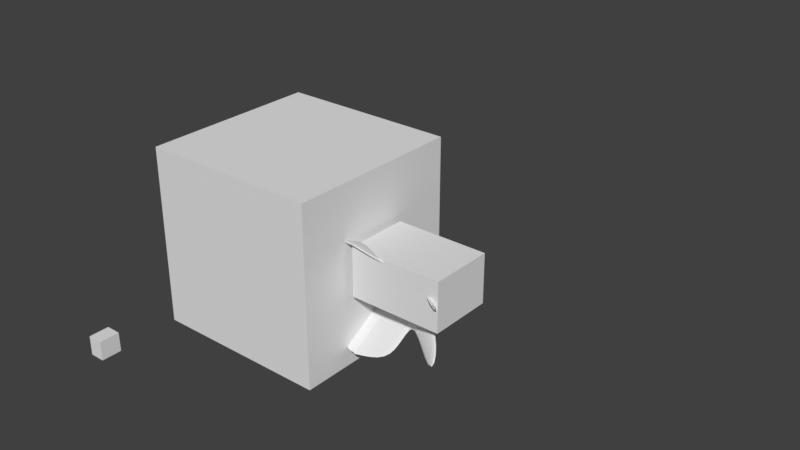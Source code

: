 # Source: spacer.blend  (saved by Blender 2.79.0; exported with 4.5.12 LTS)
import bpy
from mathutils import Matrix  # noqa: F401  (used for matrix-valued properties, if any)

bpy.ops.wm.read_factory_settings(use_empty=True)
scene = bpy.context.scene
scene.name = 'Scene'

# ---- collections
col_collection_1 = bpy.data.collections.new('Collection 1'); scene.collection.children.link(col_collection_1)

# ---- world
world_world = bpy.data.worlds.new('World'); scene.world = world_world
world_world.color = (0.05088, 0.05088, 0.05088)
world_world.use_sun_shadow = False
world_world.sun_shadow_jitter_overblur = 0.0
world_world.cycles.sampling_method = 'MANUAL'

# ---- meshes
me_cube = bpy.data.meshes.new('Cube')
me_cube.from_pydata([(-1.0, -1.0, -1.0), (-1.0, -1.0, 1.0), (-1.0, 1.0, -1.0), (-1.0, 1.0, 1.0), (1.0, -1.0, -1.0), (1.0, -1.0, 1.0), (1.0, 1.0, -1.0), (1.0, 1.0, 1.0)], [], [(0, 1, 3, 2), (2, 3, 7, 6), (6, 7, 5, 4), (4, 5, 1, 0), (2, 6, 4, 0), (7, 3, 1, 5)])
me_cube.use_remesh_preserve_volume = False
me_cube.use_remesh_preserve_attributes = False
me_cube.use_mirror_vertex_groups = False
me_cube.update()
me_cube_006 = bpy.data.meshes.new('Cube.006')
me_cube_006.from_pydata([(-0.3366, -2.086, 0.0), (-0.3366, -5.115, 0.9728), (-0.3366, -0.1195, 0.0), (-0.3366, -3.148, 0.9728), (2.264, -4.871, 0.0), (2.264, -7.95, 0.9724), (2.264, -2.871, 0.0), (2.264, -5.95, 0.9724), (2.264, -15.22, 1.953), (4.97, -16.55, 0.6375), (4.97, -20.19, 1.586), (4.97, -14.55, 0.6375), (4.97, -18.19, 1.586), (-0.3366, -17.44, 2.266), (-0.3366, -15.47, 2.266), (2.264, -17.22, 1.953), (0.4157, 0.0, 0.0), (0.4157, -3.079, 0.9724), (0.4157, -2.0, 0.0), (0.4157, -5.079, 0.9724), (0.4157, -15.61, 2.288), (0.4157, -17.61, 2.288), (0.3526, -0.1195, 0.0), (0.3526, -5.115, 0.9728), (0.3526, -3.148, 0.9728), (0.3526, -2.086, 0.0), (0.3526, -17.44, 2.266), (0.3526, -15.47, 2.266), (2.264, -10.0, 1.438), (0.4157, -7.133, 1.499), (0.4157, -9.133, 1.499), (-0.3366, -9.085, 1.49), (-0.3366, -7.119, 1.49), (2.264, -12.0, 1.438), (0.3526, -9.085, 1.49), (0.3526, -7.119, 1.49)], [], [(0, 1, 3, 2), (16, 17, 7, 6), (6, 7, 12, 11), (25, 23, 1, 0), (32, 31, 13, 14), (30, 33, 15, 21), (35, 32, 14, 27), (33, 28, 8, 15), (11, 12, 10, 9), (5, 4, 9, 10), (4, 6, 11, 9), (7, 5, 10, 12), (27, 14, 13, 26), (8, 20, 21, 15), (28, 29, 20, 8), (34, 30, 21, 26), (4, 5, 19, 18), (22, 24, 17, 16), (2, 3, 24, 22), (31, 34, 26, 13), (20, 27, 26, 21), (29, 35, 27, 20), (18, 19, 23, 25), (17, 24, 35, 29), (1, 23, 34, 31), (23, 19, 30, 34), (7, 17, 29, 28), (5, 7, 28, 33), (24, 3, 32, 35), (19, 5, 33, 30), (3, 1, 31, 32)])
_k = {(20, 29): 1.0, (21, 30): 1.0, (18, 19): 1.0, (16, 17): 1.0, (20, 21): 1.0, (22, 24): 1.0, (26, 34): 1.0, (26, 27): 1.0, (27, 35): 1.0, (23, 25): 1.0, (17, 29): 1.0, (19, 30): 1.0, (23, 34): 1.0, (24, 35): 1.0}
me_cube_006.attributes.new('crease_edge', 'FLOAT', 'EDGE').data.foreach_set('value', [_k.get((min(e.vertices), max(e.vertices)), 0.0) for e in me_cube_006.edges])
me_cube_006.use_remesh_preserve_volume = False
me_cube_006.use_remesh_preserve_attributes = False
me_cube_006.use_mirror_vertex_groups = False
me_cube_006.update()
me_cube_003 = bpy.data.meshes.new('Cube.003')
me_cube_003.from_pydata([(0.0, -2.0, 0.0), (0.0, -2.0, 2.0), (0.0, 0.0, 0.0), (0.0, 0.0, 2.0), (2.264, -2.0, 0.0), (2.264, -2.0, 2.0), (2.264, 0.0, 0.0), (2.264, 0.0, 2.0)], [], [(0, 1, 3, 2), (2, 3, 7, 6), (6, 7, 5, 4), (4, 5, 1, 0), (2, 6, 4, 0), (7, 3, 1, 5)])
me_cube_003.use_remesh_preserve_volume = False
me_cube_003.use_remesh_preserve_attributes = False
me_cube_003.use_mirror_vertex_groups = False
me_cube_003.update()
me_cube_002 = bpy.data.meshes.new('Cube.002')
me_cube_002.from_pydata([(-2.264, 9.537e-07, -1.0), (-2.264, 9.537e-07, 1.0), (-2.264, 2.0, -1.0), (-2.264, 2.0, 1.0), (0.0, 9.537e-07, -1.0), (0.0, 9.537e-07, 1.0), (0.0, 2.0, -1.0), (0.0, 2.0, 1.0)], [], [(0, 1, 3, 2), (2, 3, 7, 6), (6, 7, 5, 4), (4, 5, 1, 0), (2, 6, 4, 0), (7, 3, 1, 5)])
me_cube_002.use_remesh_preserve_volume = False
me_cube_002.use_remesh_preserve_attributes = False
me_cube_002.use_mirror_vertex_groups = False
me_cube_002.update()

# ---- objects
ob_cube = bpy.data.objects.new('Cube', me_cube)
ob_cube_000 = bpy.data.objects.new('Cube.000', me_cube_006)
ob_cube_002 = bpy.data.objects.new('Cube.002', me_cube_003)
ob_cube_001 = bpy.data.objects.new('Cube.001', me_cube_002)

# ---- transforms, parenting, visibility, modifiers, constraints
ob_cube.location = (-1.065, -0.2805, 0.1921)
ob_cube.lineart.crease_threshold = 0.0
ob_cube_000.location = (-0.04682, 0.01739, 0.0)
ob_cube_000.scale = (0.2287, 0.04738, 0.2716)
ob_cube_000.lineart.crease_threshold = 0.0
_m = ob_cube_000.modifiers.new('Mirror', 'MIRROR')
_m.use_axis = (False, False, True)
_m.use_clip = True
_m.merge_threshold = 0.0001
_m = ob_cube_000.modifiers.new('Subsurf', 'SUBSURF')
_m.uv_smooth = 'PRESERVE_CORNERS'
_m.quality = 2
_m.levels = 3
_m.show_only_control_edges = False
_m = ob_cube_000.modifiers.new('Boolean', 'BOOLEAN')
_m.object = ob_cube
_m.solver = 'FAST'
ob_cube_002.location = (0.0, 0.0, 0.0)
ob_cube_002.scale = (0.454, 0.3512, 0.2716)
ob_cube_002.hide_viewport = True
ob_cube_002.lineart.crease_threshold = 0.0
ob_cube_001.location = (0.7296, -3.99, 1.361)
ob_cube_001.scale = (0.04995, 0.07629, 0.07231)
ob_cube_001.hide_viewport = True
ob_cube_001.lineart.crease_threshold = 0.0

# ---- collection membership
col_collection_1.objects.link(ob_cube)
col_collection_1.objects.link(ob_cube_000)
col_collection_1.objects.link(ob_cube_002)
col_collection_1.objects.link(ob_cube_001)

# ---- scene / render settings (as saved in the file)
scene.frame_start = 1; scene.frame_end = 250; scene.frame_set(1)
scene.render.engine = 'BLENDER_EEVEE_NEXT'
scene.render.resolution_percentage = 50
scene.render.dither_intensity = 0.0
scene.cycles.use_denoising = False
scene.cycles.samples = 128
scene.cycles.sampling_pattern = 'TABULATED_SOBOL'
scene.cycles.use_adaptive_sampling = False
scene.cycles.use_light_tree = False
scene.cycles.blur_glossy = 0.0
scene.cycles.sample_clamp_indirect = 0.0
scene.view_settings.view_transform = 'Standard'
bpy.context.view_layer.update()

# ---- added for rendering (the .blend has no active camera and no usable light): camera, sun
cam_auto = bpy.data.cameras.new('AutoCamera')
cam_auto.lens = 50.0
cam_auto.sensor_width = 36.0
cam_auto.clip_end = 1000.0
ob_auto_camera = bpy.data.objects.new('AutoCamera', cam_auto)
scene.collection.objects.link(ob_auto_camera)
ob_auto_camera.location = (6.24118, -7.48942, 5.49295)
ob_auto_camera.rotation_euler = (1.09748, -7.21219e-08, 0.694738)
scene.camera = ob_auto_camera
light_auto_sun = bpy.data.lights.new('AutoSun', 'SUN')
light_auto_sun.energy = 3.0
light_auto_sun.angle = 0.0523599
ob_auto_sun = bpy.data.objects.new('AutoSun', light_auto_sun)
scene.collection.objects.link(ob_auto_sun)
ob_auto_sun.rotation_euler = (0.872665, 0.174533, 0.523599)
bpy.context.view_layer.update()
